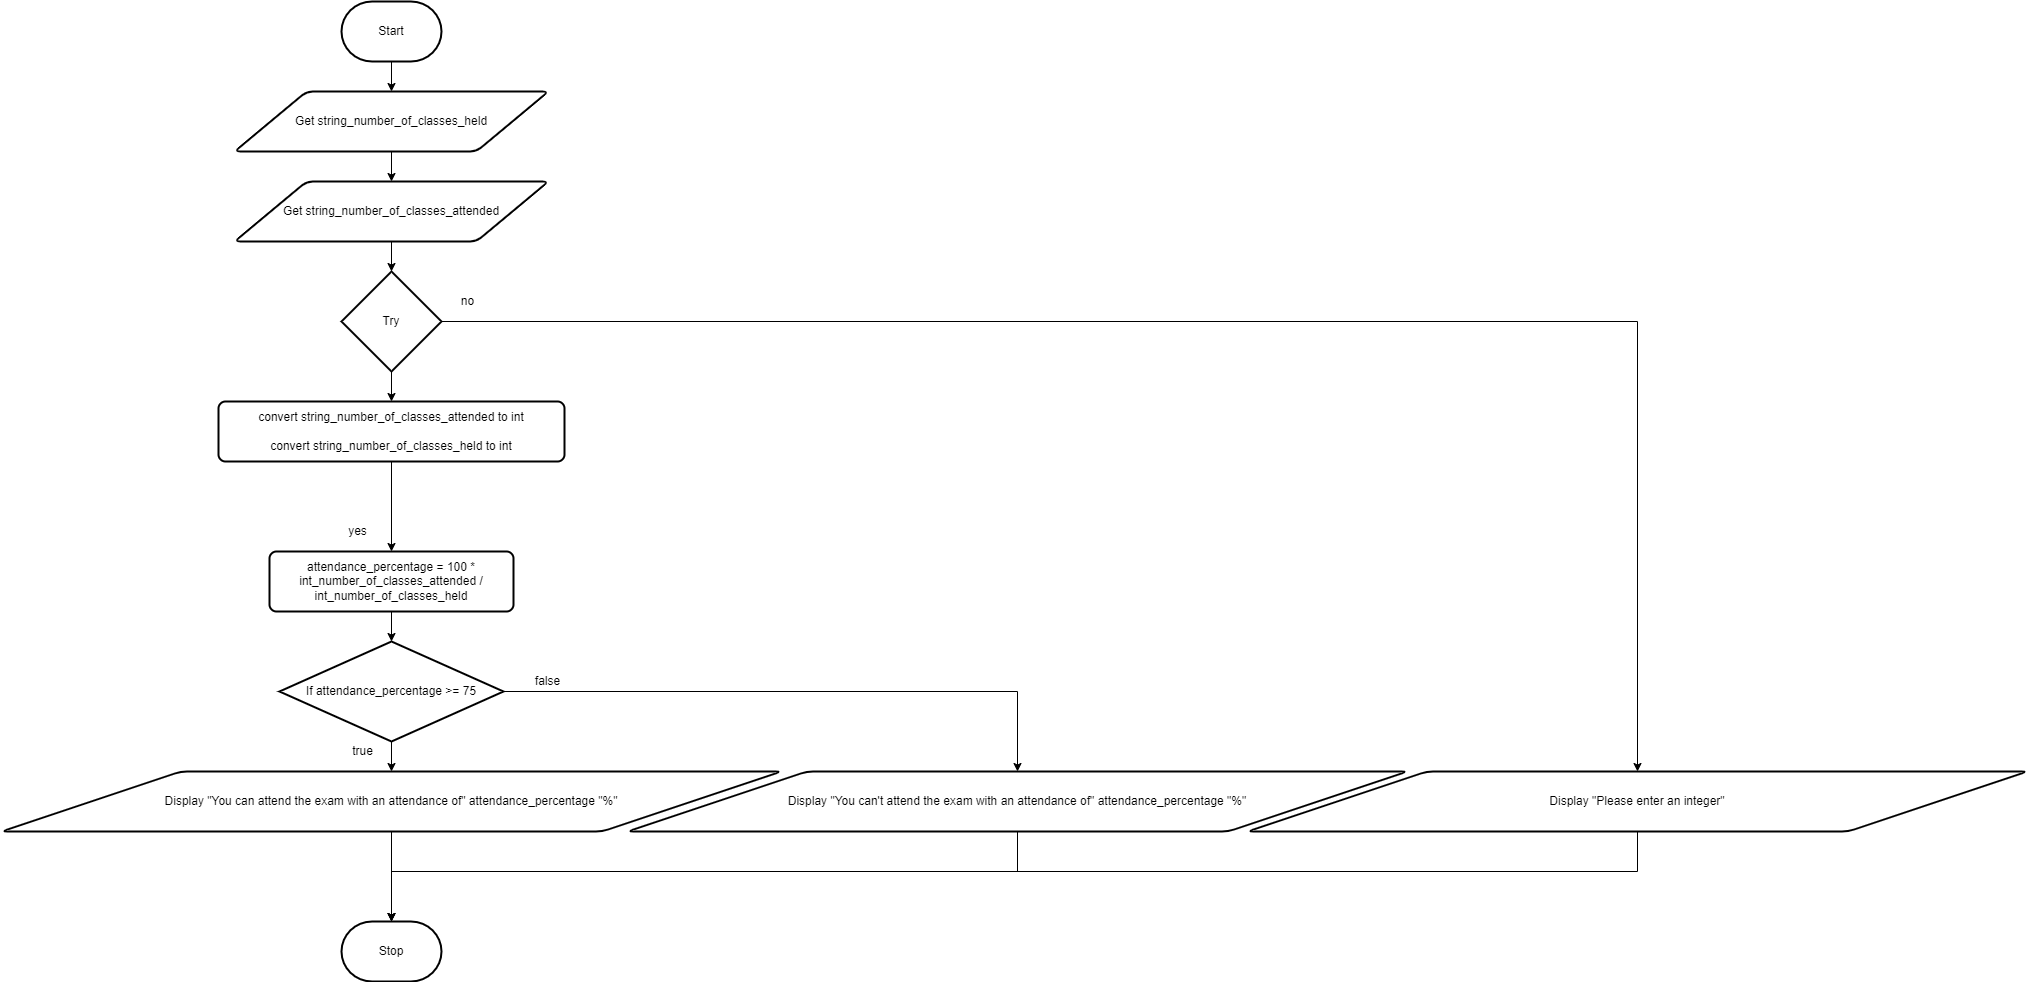

The diagram above was exported from draw.io. Its source (the exported page's mxGraphModel, read from the mxfile embedded in the PNG):
<mxGraphModel dx="1074" dy="717" grid="1" gridSize="10" guides="1" tooltips="1" connect="1" arrows="1" fold="1" page="1" pageScale="1" pageWidth="827" pageHeight="1169" math="0" shadow="0">
  <root>
    <mxCell id="7Z-LrOooxTyzb09muiCP-0" />
    <mxCell id="7Z-LrOooxTyzb09muiCP-1" parent="7Z-LrOooxTyzb09muiCP-0" />
    <mxCell id="7Z-LrOooxTyzb09muiCP-7" value="" style="edgeStyle=none;html=1;" parent="7Z-LrOooxTyzb09muiCP-1" source="7Z-LrOooxTyzb09muiCP-2" target="7Z-LrOooxTyzb09muiCP-3" edge="1">
      <mxGeometry relative="1" as="geometry" />
    </mxCell>
    <mxCell id="7Z-LrOooxTyzb09muiCP-2" value="Start" style="strokeWidth=2;html=1;shape=mxgraph.flowchart.terminator;whiteSpace=wrap;" parent="7Z-LrOooxTyzb09muiCP-1" vertex="1">
      <mxGeometry x="364" y="80" width="100" height="60" as="geometry" />
    </mxCell>
    <mxCell id="2s6eI84ueXguwJkCUANq-1" value="" style="edgeStyle=orthogonalEdgeStyle;rounded=0;html=1;" parent="7Z-LrOooxTyzb09muiCP-1" source="7Z-LrOooxTyzb09muiCP-3" target="2s6eI84ueXguwJkCUANq-0" edge="1">
      <mxGeometry relative="1" as="geometry" />
    </mxCell>
    <mxCell id="7Z-LrOooxTyzb09muiCP-3" value="Get string_number_of_classes_held" style="shape=parallelogram;html=1;strokeWidth=2;perimeter=parallelogramPerimeter;whiteSpace=wrap;rounded=1;arcSize=12;size=0.23;" parent="7Z-LrOooxTyzb09muiCP-1" vertex="1">
      <mxGeometry x="257" y="170" width="314" height="60" as="geometry" />
    </mxCell>
    <mxCell id="MaglsTXrVU86D-4OawNC-4" value="" style="edgeStyle=orthogonalEdgeStyle;rounded=0;html=1;" parent="7Z-LrOooxTyzb09muiCP-1" source="7Z-LrOooxTyzb09muiCP-4" target="MaglsTXrVU86D-4OawNC-3" edge="1">
      <mxGeometry relative="1" as="geometry" />
    </mxCell>
    <mxCell id="7Z-LrOooxTyzb09muiCP-4" value="attendance_percentage = 100 * int_number_of_classes_attended / int_number_of_classes_held" style="rounded=1;whiteSpace=wrap;html=1;absoluteArcSize=1;arcSize=14;strokeWidth=2;" parent="7Z-LrOooxTyzb09muiCP-1" vertex="1">
      <mxGeometry x="292" y="630" width="244" height="60" as="geometry" />
    </mxCell>
    <mxCell id="MaglsTXrVU86D-4OawNC-14" style="edgeStyle=orthogonalEdgeStyle;rounded=0;html=1;entryX=0.5;entryY=0;entryDx=0;entryDy=0;entryPerimeter=0;" parent="7Z-LrOooxTyzb09muiCP-1" source="7Z-LrOooxTyzb09muiCP-5" target="7Z-LrOooxTyzb09muiCP-6" edge="1">
      <mxGeometry relative="1" as="geometry" />
    </mxCell>
    <mxCell id="7Z-LrOooxTyzb09muiCP-5" value="Display &quot;You can attend the exam with an attendance of&quot; attendance_percentage &quot;%&quot;" style="shape=parallelogram;html=1;strokeWidth=2;perimeter=parallelogramPerimeter;whiteSpace=wrap;rounded=1;arcSize=12;size=0.23;" parent="7Z-LrOooxTyzb09muiCP-1" vertex="1">
      <mxGeometry x="24" y="850" width="780" height="60" as="geometry" />
    </mxCell>
    <mxCell id="7Z-LrOooxTyzb09muiCP-6" value="Stop" style="strokeWidth=2;html=1;shape=mxgraph.flowchart.terminator;whiteSpace=wrap;" parent="7Z-LrOooxTyzb09muiCP-1" vertex="1">
      <mxGeometry x="364" y="1000" width="100" height="60" as="geometry" />
    </mxCell>
    <mxCell id="MaglsTXrVU86D-4OawNC-1" value="" style="edgeStyle=orthogonalEdgeStyle;rounded=0;html=1;" parent="7Z-LrOooxTyzb09muiCP-1" source="2s6eI84ueXguwJkCUANq-0" target="MaglsTXrVU86D-4OawNC-0" edge="1">
      <mxGeometry relative="1" as="geometry" />
    </mxCell>
    <mxCell id="2s6eI84ueXguwJkCUANq-0" value="Get string_number_of_classes_attended" style="shape=parallelogram;html=1;strokeWidth=2;perimeter=parallelogramPerimeter;whiteSpace=wrap;rounded=1;arcSize=12;size=0.23;" parent="7Z-LrOooxTyzb09muiCP-1" vertex="1">
      <mxGeometry x="257" y="260" width="314" height="60" as="geometry" />
    </mxCell>
    <mxCell id="MaglsTXrVU86D-4OawNC-9" style="edgeStyle=orthogonalEdgeStyle;rounded=0;html=1;entryX=0.5;entryY=0;entryDx=0;entryDy=0;" parent="7Z-LrOooxTyzb09muiCP-1" source="MaglsTXrVU86D-4OawNC-0" target="MaglsTXrVU86D-4OawNC-8" edge="1">
      <mxGeometry relative="1" as="geometry" />
    </mxCell>
    <mxCell id="1" value="" style="edgeStyle=none;html=1;" parent="7Z-LrOooxTyzb09muiCP-1" source="MaglsTXrVU86D-4OawNC-0" target="0" edge="1">
      <mxGeometry relative="1" as="geometry" />
    </mxCell>
    <mxCell id="MaglsTXrVU86D-4OawNC-0" value="Try" style="strokeWidth=2;html=1;shape=mxgraph.flowchart.decision;whiteSpace=wrap;" parent="7Z-LrOooxTyzb09muiCP-1" vertex="1">
      <mxGeometry x="364" y="350" width="100" height="100" as="geometry" />
    </mxCell>
    <mxCell id="MaglsTXrVU86D-4OawNC-5" value="" style="edgeStyle=orthogonalEdgeStyle;rounded=0;html=1;" parent="7Z-LrOooxTyzb09muiCP-1" source="MaglsTXrVU86D-4OawNC-3" target="7Z-LrOooxTyzb09muiCP-5" edge="1">
      <mxGeometry relative="1" as="geometry" />
    </mxCell>
    <mxCell id="MaglsTXrVU86D-4OawNC-7" style="edgeStyle=orthogonalEdgeStyle;rounded=0;html=1;" parent="7Z-LrOooxTyzb09muiCP-1" source="MaglsTXrVU86D-4OawNC-3" target="MaglsTXrVU86D-4OawNC-6" edge="1">
      <mxGeometry relative="1" as="geometry" />
    </mxCell>
    <mxCell id="MaglsTXrVU86D-4OawNC-3" value="If attendance_percentage &amp;gt;= 75" style="strokeWidth=2;html=1;shape=mxgraph.flowchart.decision;whiteSpace=wrap;" parent="7Z-LrOooxTyzb09muiCP-1" vertex="1">
      <mxGeometry x="302" y="720" width="224" height="100" as="geometry" />
    </mxCell>
    <mxCell id="MaglsTXrVU86D-4OawNC-15" style="edgeStyle=orthogonalEdgeStyle;rounded=0;html=1;entryX=0.5;entryY=0;entryDx=0;entryDy=0;entryPerimeter=0;" parent="7Z-LrOooxTyzb09muiCP-1" source="MaglsTXrVU86D-4OawNC-6" target="7Z-LrOooxTyzb09muiCP-6" edge="1">
      <mxGeometry relative="1" as="geometry">
        <Array as="points">
          <mxPoint x="1040" y="950" />
          <mxPoint x="414" y="950" />
        </Array>
      </mxGeometry>
    </mxCell>
    <mxCell id="MaglsTXrVU86D-4OawNC-6" value="Display &quot;You can't attend the exam with an attendance of&quot; attendance_percentage &quot;%&quot;" style="shape=parallelogram;html=1;strokeWidth=2;perimeter=parallelogramPerimeter;whiteSpace=wrap;rounded=1;arcSize=12;size=0.23;" parent="7Z-LrOooxTyzb09muiCP-1" vertex="1">
      <mxGeometry x="650" y="850" width="780" height="60" as="geometry" />
    </mxCell>
    <mxCell id="MaglsTXrVU86D-4OawNC-16" style="edgeStyle=orthogonalEdgeStyle;rounded=0;html=1;entryX=0.5;entryY=0;entryDx=0;entryDy=0;entryPerimeter=0;" parent="7Z-LrOooxTyzb09muiCP-1" source="MaglsTXrVU86D-4OawNC-8" target="7Z-LrOooxTyzb09muiCP-6" edge="1">
      <mxGeometry relative="1" as="geometry">
        <Array as="points">
          <mxPoint x="1660" y="950" />
          <mxPoint x="414" y="950" />
        </Array>
      </mxGeometry>
    </mxCell>
    <mxCell id="MaglsTXrVU86D-4OawNC-8" value="Display &quot;Please enter an integer&quot;" style="shape=parallelogram;html=1;strokeWidth=2;perimeter=parallelogramPerimeter;whiteSpace=wrap;rounded=1;arcSize=12;size=0.23;" parent="7Z-LrOooxTyzb09muiCP-1" vertex="1">
      <mxGeometry x="1270" y="850" width="780" height="60" as="geometry" />
    </mxCell>
    <mxCell id="MaglsTXrVU86D-4OawNC-10" value="yes" style="text;html=1;align=center;verticalAlign=middle;resizable=0;points=[];autosize=1;strokeColor=none;fillColor=none;" parent="7Z-LrOooxTyzb09muiCP-1" vertex="1">
      <mxGeometry x="365" y="600" width="30" height="20" as="geometry" />
    </mxCell>
    <mxCell id="MaglsTXrVU86D-4OawNC-11" value="no" style="text;html=1;align=center;verticalAlign=middle;resizable=0;points=[];autosize=1;strokeColor=none;fillColor=none;" parent="7Z-LrOooxTyzb09muiCP-1" vertex="1">
      <mxGeometry x="475" y="370" width="30" height="20" as="geometry" />
    </mxCell>
    <mxCell id="MaglsTXrVU86D-4OawNC-12" value="true" style="text;html=1;align=center;verticalAlign=middle;resizable=0;points=[];autosize=1;strokeColor=none;fillColor=none;" parent="7Z-LrOooxTyzb09muiCP-1" vertex="1">
      <mxGeometry x="365" y="820" width="40" height="20" as="geometry" />
    </mxCell>
    <mxCell id="MaglsTXrVU86D-4OawNC-13" value="false" style="text;html=1;align=center;verticalAlign=middle;resizable=0;points=[];autosize=1;strokeColor=none;fillColor=none;" parent="7Z-LrOooxTyzb09muiCP-1" vertex="1">
      <mxGeometry x="550" y="750" width="40" height="20" as="geometry" />
    </mxCell>
    <mxCell id="2" style="edgeStyle=none;html=1;entryX=0.5;entryY=0;entryDx=0;entryDy=0;" parent="7Z-LrOooxTyzb09muiCP-1" source="0" target="7Z-LrOooxTyzb09muiCP-4" edge="1">
      <mxGeometry relative="1" as="geometry" />
    </mxCell>
    <mxCell id="0" value="convert string_number_of_classes_attended to int&lt;br&gt;&lt;br&gt;convert string_number_of_classes_held to int" style="rounded=1;whiteSpace=wrap;html=1;absoluteArcSize=1;arcSize=14;strokeWidth=2;" parent="7Z-LrOooxTyzb09muiCP-1" vertex="1">
      <mxGeometry x="241" y="480" width="346" height="60" as="geometry" />
    </mxCell>
  </root>
</mxGraphModel>